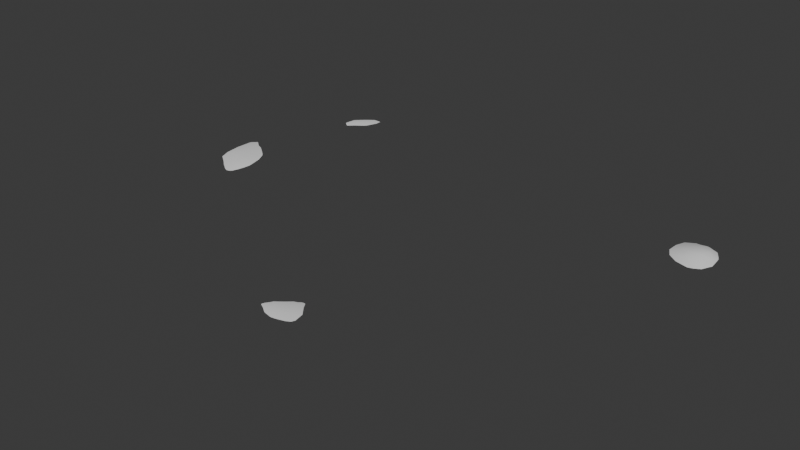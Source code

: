 # Source: splach.blend  (saved by Blender 4.5.90; exported with 4.5.12 LTS)
import bpy
from mathutils import Matrix  # noqa: F401  (used for matrix-valued properties, if any)

bpy.ops.wm.read_factory_settings(use_empty=True)
scene = bpy.context.scene
scene.name = 'Scene'

# ---- collections
col_collection = bpy.data.collections.new('Collection'); scene.collection.children.link(col_collection)

# ---- world
world_world = bpy.data.worlds.new('World'); scene.world = world_world
world_world.use_nodes = True; world_world.node_tree.nodes.clear()
_N = world_world.node_tree.nodes; _L = world_world.node_tree.links
n0 = _N.new('ShaderNodeOutputWorld'); n0.name = 'World Output'; n0.location = (200, 100)
n1 = _N.new('ShaderNodeBackground'); n1.name = 'Background'; n1.location = (-200, 100)
n1.inputs[0].default_value = (0.05088, 0.05088, 0.05088, 1.0)
_L.new(n1.outputs[0], n0.inputs[0])
n0.is_active_output = True
world_world.color = (0.05088, 0.05088, 0.05088)
world_world.sun_shadow_jitter_overblur = 0.0

# ---- meshes
me_splashshape_001 = bpy.data.meshes.new('splashShape.001')
me_splashshape_001.from_pydata([(-52.41, -5.168, 29.72), (-53.26, -1.873, 29.59), (-49.41, -8.881, 29.71), (-50.51, -6.288, 29.84), (-50.28, -3.066, 29.84), (-45.93, -11.9, 29.63), (-46.93, -10.02, 29.79), (-47.28, -6.577, 29.87), (-47.36, -2.871, 29.8), (-45.07, -10.05, 29.75), (-44.43, -7.556, 29.71), (-45.07, -4.358, 29.67), (0.4558, -46.35, 29.55), (-53.07, 1.427, 29.6), (-51.42, 0.5306, 29.7), (-52.04, 2.829, 29.54), (-48.71, -0.2305, 29.65), (-44.27, 24.74, 29.57), (-44.08, 26.95, 29.54), (-43.15, 23.58, 29.54), (-42.46, 25.51, 29.64), (-41.59, 28.12, 29.65), (-39.74, 26.55, 29.56), (-39.29, 28.93, 29.62), (-38.59, 30.23, 29.53), (3.397, -47.92, 29.58), (2.385, -46.17, 29.69), (3.479, -43.84, 29.67), (5.834, -46.15, 29.68), (5.944, -43.09, 29.69), (5.991, -41.54, 29.56), (8.458, -46.48, 29.57), (8.229, -44.43, 29.54), (46.24, 20.57, 29.67), (46.24, 14.78, 29.67), (46.01, 16.5, 29.9), (46.07, 18.23, 29.9), (48.53, 14.7, 30.11), (48.05, 16.9, 30.33), (47.99, 19.09, 30.36), (48.75, 20.72, 30.11), (50.21, 13.69, 29.96), (50.71, 16.29, 30.45), (50.16, 18.87, 30.55), (50.44, 20.58, 30.35), (52.34, 14.21, 29.93), (52.77, 16.64, 30.22), (52.03, 18.3, 30.46), (51.9, 20.27, 30.08), (-52.17, -7.804, 29.53), (-53.07, -5.489, 29.53), (-53.42, -2.366, 29.53), (-53.47, -1.906, 29.53), (-52.09, -7.895, 29.53), (-49.91, -9.491, 29.53), (-52.14, -7.846, 29.53), (-46.92, -11.82, 29.53), (-45.99, -12.25, 29.53), (-47.72, -11.21, 29.53), (-48.58, -10.63, 29.53), (-45.29, -12.16, 29.53), (-44.77, -11.7, 29.53), (-44.3, -10.34, 29.53), (-43.96, -8.532, 29.53), (-43.89, -7.252, 29.53), (-44.46, -4.82, 29.53), (-44.65, -3.891, 29.53), (-45.66, -1.888, 29.53), (-46.08, -1.343, 29.53), (0.5052, -46.54, 29.53), (0.3841, -46.35, 29.53), (0.5722, -45.82, 29.53), (-53.42, -1.507, 29.53), (-53.29, 1.477, 29.53), (-53.08, 1.968, 29.53), (-52.02, 2.88, 29.53), (-51.88, 2.818, 29.53), (-50.57, 1.725, 29.53), (-52.1, 2.858, 29.53), (-48.21, 0.3665, 29.53), (-46.67, -0.8357, 29.53), (-49.26, 1.139, 29.53), (-44.31, 24.37, 29.53), (-44.44, 24.74, 29.53), (-44.15, 26.88, 29.53), (-44.13, 27.0, 29.53), (-43.25, 23.53, 29.53), (-43.13, 23.5, 29.53), (-42.92, 23.59, 29.53), (-41.74, 24.65, 29.53), (-43.99, 27.22, 29.53), (-42.29, 28.87, 29.53), (-40.47, 30.27, 29.53), (-39.99, 25.94, 29.53), (-39.58, 26.4, 29.53), (-39.36, 26.84, 29.53), (-38.56, 28.85, 29.53), (-38.55, 30.2, 29.53), (-38.58, 30.24, 29.53), (-40.3, 30.3, 29.53), (-39.19, 30.29, 29.53), (2.702, -47.9, 29.53), (3.369, -48.1, 29.53), (1.533, -47.09, 29.53), (1.154, -44.99, 29.53), (1.43, -44.49, 29.53), (2.922, -43.32, 29.53), (4.121, -42.27, 29.53), (4.658, -48.38, 29.53), (5.701, -48.23, 29.53), (6.007, -41.47, 29.53), (6.236, -41.58, 29.53), (6.781, -42.51, 29.53), (4.812, -42.01, 29.53), (5.453, -41.56, 29.53), (8.383, -47.23, 29.53), (8.716, -46.5, 29.53), (7.554, -47.7, 29.53), (8.316, -44.5, 29.53), (8.281, -44.39, 29.53), (8.201, -44.27, 29.53), (45.69, 20.33, 29.53), (45.89, 20.77, 29.53), (46.26, 20.99, 29.53), (45.96, 14.51, 29.53), (45.7, 15.03, 29.53), (44.97, 16.39, 29.53), (45.02, 17.5, 29.53), (45.09, 18.8, 29.53), (46.55, 14.04, 29.53), (47.93, 13.01, 29.53), (47.72, 21.83, 29.53), (48.83, 12.73, 29.53), (50.7, 12.21, 29.53), (49.51, 21.85, 29.53), (50.39, 22.0, 29.53), (51.77, 12.53, 29.53), (53.03, 13.24, 29.53), (53.75, 14.75, 29.53), (54.1, 15.42, 29.53), (53.85, 18.12, 29.53), (53.76, 18.67, 29.53), (53.45, 19.34, 29.53), (52.49, 20.96, 29.53), (51.19, 21.58, 29.53)], [], [(49, 0, 50), (51, 1, 52), (51, 50, 0, 1), (54, 2, 53), (2, 3, 55, 53), (0, 49, 55, 3), (4, 0, 3), (1, 0, 4), (57, 5, 56), (5, 6, 58, 56), (59, 2, 54), (2, 59, 58, 6), (7, 2, 6), (3, 2, 7), (4, 3, 7), (7, 8, 4), (60, 5, 57), (62, 9, 61), (61, 9, 5, 60), (6, 5, 9), (64, 10, 63), (63, 10, 9, 62), (7, 6, 9), (9, 10, 7), (66, 11, 65), (11, 10, 64, 65), (11, 7, 10), (8, 7, 11), (67, 11, 66), (67, 68, 8, 11), (69, 12, 70), (70, 12, 71), (52, 1, 72), (72, 1, 13, 73), (73, 13, 74), (14, 1, 4), (13, 1, 14), (75, 15, 76), (15, 14, 77, 76), (15, 13, 14), (74, 13, 15, 78), (78, 15, 75), (79, 16, 80), (16, 8, 68, 80), (16, 4, 8), (14, 4, 16), (81, 16, 79), (16, 81, 77, 14), (82, 17, 83), (84, 18, 85), (84, 83, 17, 18), (87, 19, 86), (88, 19, 87), (19, 88, 89, 20), (82, 86, 19, 17), (19, 20, 17), (18, 17, 20), (20, 21, 18), (85, 18, 90), (18, 21, 91, 90), (91, 21, 92), (94, 22, 93), (22, 20, 89, 93), (95, 22, 94), (95, 96, 23, 22), (21, 20, 22), (22, 23, 21), (98, 24, 97), (24, 23, 96, 97), (92, 21, 23, 99), (99, 23, 24, 100), (100, 24, 98), (102, 25, 101), (25, 26, 103, 101), (103, 26, 12, 69), (12, 26, 104, 71), (27, 105, 104, 26), (105, 27, 106), (106, 27, 107), (108, 25, 102), (25, 108, 109, 28), (26, 25, 28), (27, 26, 28), (28, 29, 27), (110, 30, 111), (30, 29, 112, 111), (27, 29, 113, 107), (113, 29, 30, 114), (114, 30, 110), (116, 31, 115), (117, 28, 109), (117, 115, 31, 28), (119, 32, 118), (118, 32, 31, 116), (32, 28, 31), (29, 28, 32), (120, 32, 119), (32, 120, 112, 29), (121, 33, 122), (122, 33, 123), (124, 34, 125), (125, 34, 35, 126), (127, 36, 128), (127, 126, 35, 36), (129, 34, 124), (34, 129, 130, 37), (38, 34, 37), (35, 34, 38), (36, 35, 38), (38, 39, 36), (33, 121, 128, 36), (39, 33, 36), (131, 123, 33, 40), (33, 39, 40), (133, 41, 132), (41, 37, 130, 132), (42, 37, 41), (38, 37, 42), (43, 38, 42), (39, 38, 43), (40, 39, 43), (43, 44, 40), (131, 40, 134), (40, 44, 135, 134), (137, 45, 136), (45, 41, 133, 136), (138, 45, 137), (45, 138, 139, 46), (42, 41, 45), (45, 46, 42), (140, 46, 139), (46, 140, 141, 47), (47, 42, 46), (43, 42, 47), (143, 48, 142), (48, 47, 141, 142), (48, 43, 47), (44, 43, 48), (144, 48, 143), (144, 135, 44, 48)])
me_splashshape_001.polygons.foreach_set('use_smooth', [True] * 140)
_uv = me_splashshape_001.uv_layers.new(name='uv')
_uv.uv.foreach_set('vector', [-0.008775, 0.4397, -0.008709, 0.4629, -0.01382, 0.4589, -0.01456, 0.4858, -0.01304, 0.4905, -0.01482, 0.4899, -0.01456, 0.4858, -0.01382, 0.4589, -0.008709, 0.4629, -0.01304, 0.4905, 0.003949, 0.4269, 0.007375, 0.4331, -0.008362, 0.439, 0.007375, 0.4331, 0.003065, 0.4552, -0.008603, 0.4394, -0.008362, 0.439, -0.008709, 0.4629, -0.008775, 0.4397, -0.008603, 0.4394, 0.003065, 0.4552, 0.00722, 0.4834, -0.008709, 0.4629, 0.003065, 0.4552, -0.01304, 0.4905, -0.008709, 0.4629, 0.00722, 0.4834, 0.02197, 0.4033, 0.0224, 0.407, 0.01744, 0.4076, 0.0224, 0.407, 0.01902, 0.4246, 0.01395, 0.4132, 0.01744, 0.4076, 0.01007, 0.4179, 0.007375, 0.4331, 0.003949, 0.4269, 0.007375, 0.4331, 0.01007, 0.4179, 0.01395, 0.4132, 0.01902, 0.4246, 0.02179, 0.4543, 0.007375, 0.4331, 0.01902, 0.4246, 0.003065, 0.4552, 0.007375, 0.4331, 0.02179, 0.4543, 0.00722, 0.4834, 0.003065, 0.4552, 0.02179, 0.4543, 0.02179, 0.4543, 0.0255, 0.4865, 0.00722, 0.4834, 0.02586, 0.4038, 0.0224, 0.407, 0.02197, 0.4033, 0.03336, 0.4199, 0.0288, 0.4237, 0.02918, 0.4076, 0.02918, 0.4076, 0.0288, 0.4237, 0.0224, 0.407, 0.02586, 0.4038, 0.01902, 0.4246, 0.0224, 0.407, 0.0288, 0.4237, 0.03972, 0.4473, 0.03565, 0.4452, 0.03757, 0.4357, 0.03757, 0.4357, 0.03565, 0.4452, 0.0288, 0.4237, 0.03336, 0.4199, 0.02179, 0.4543, 0.01902, 0.4246, 0.0288, 0.4237, 0.0288, 0.4237, 0.03565, 0.4452, 0.02179, 0.4543, 0.04009, 0.4772, 0.03675, 0.4733, 0.03997, 0.4687, 0.03675, 0.4733, 0.03565, 0.4452, 0.03972, 0.4473, 0.03997, 0.4687, 0.03675, 0.4733, 0.02179, 0.4543, 0.03565, 0.4452, 0.0255, 0.4865, 0.02179, 0.4543, 0.03675, 0.4733, 0.03644, 0.4951, 0.03675, 0.4733, 0.04009, 0.4772, 0.03644, 0.4951, 0.03473, 0.4999, 0.0255, 0.4865, 0.03675, 0.4733, 0.5029, 0.03961, 0.5024, 0.0408, 0.5019, 0.04067, 0.5019, 0.04067, 0.5024, 0.0408, 0.5031, 0.04433, -0.01482, 0.4899, -0.01304, 0.4905, -0.01431, 0.4936, -0.01431, 0.4936, -0.01304, 0.4905, -0.01039, 0.5211, -0.0122, 0.5213, -0.0122, 0.5213, -0.01039, 0.5211, -0.01033, 0.5262, 0.001692, 0.5144, -0.01304, 0.4905, 0.00722, 0.4834, -0.01039, 0.5211, -0.01304, 0.4905, 0.001692, 0.5144, -0.001985, 0.5362, -0.002126, 0.5356, -0.001025, 0.5357, -0.002126, 0.5356, 0.001692, 0.5144, 0.007974, 0.5266, -0.001025, 0.5357, -0.002126, 0.5356, -0.01039, 0.5211, 0.001692, 0.5144, -0.01033, 0.5262, -0.01039, 0.5211, -0.002126, 0.5356, -0.00255, 0.5359, -0.00255, 0.5359, -0.002126, 0.5356, -0.001985, 0.5362, 0.02301, 0.515, 0.01947, 0.5092, 0.03153, 0.5042, 0.01947, 0.5092, 0.0255, 0.4865, 0.03473, 0.4999, 0.03153, 0.5042, 0.01947, 0.5092, 0.00722, 0.4834, 0.0255, 0.4865, 0.001692, 0.5144, 0.00722, 0.4834, 0.01947, 0.5092, 0.01644, 0.522, 0.01947, 0.5092, 0.02301, 0.515, 0.01947, 0.5092, 0.01644, 0.522, 0.007974, 0.5266, 0.001692, 0.5144, 0.06254, 0.7555, 0.06291, 0.7583, 0.06188, 0.7582, 0.06395, 0.7736, 0.0644, 0.7741, 0.06405, 0.7744, 0.06395, 0.7736, 0.06188, 0.7582, 0.06291, 0.7583, 0.0644, 0.7741, 0.06875, 0.7497, 0.06871, 0.7502, 0.06808, 0.7498, 0.06999, 0.7504, 0.06871, 0.7502, 0.06875, 0.7497, 0.06871, 0.7502, 0.06999, 0.7504, 0.07732, 0.7587, 0.07359, 0.7646, 0.06254, 0.7555, 0.06808, 0.7498, 0.06871, 0.7502, 0.06291, 0.7583, 0.06871, 0.7502, 0.07359, 0.7646, 0.06291, 0.7583, 0.0644, 0.7741, 0.06291, 0.7583, 0.07359, 0.7646, 0.07359, 0.7646, 0.07936, 0.7825, 0.0644, 0.7741, 0.06405, 0.7744, 0.0644, 0.7741, 0.0649, 0.7759, 0.0644, 0.7741, 0.07936, 0.7825, 0.07504, 0.7872, 0.0649, 0.7759, 0.07504, 0.7872, 0.07936, 0.7825, 0.08753, 0.7971, 0.09152, 0.7717, 0.09049, 0.7727, 0.08858, 0.7683, 0.09049, 0.7727, 0.07359, 0.7646, 0.07732, 0.7587, 0.08858, 0.7683, 0.09346, 0.7748, 0.09049, 0.7727, 0.09152, 0.7717, 0.09346, 0.7748, 0.1002, 0.7886, 0.09486, 0.7886, 0.09049, 0.7727, 0.07936, 0.7825, 0.07359, 0.7646, 0.09049, 0.7727, 0.09049, 0.7727, 0.09486, 0.7886, 0.07936, 0.7825, 0.1009, 0.7976, 0.1009, 0.7975, 0.1011, 0.7973, 0.1009, 0.7975, 0.09486, 0.7886, 0.1002, 0.7886, 0.1011, 0.7973, 0.08753, 0.7971, 0.07936, 0.7825, 0.09486, 0.7886, 0.0887, 0.7973, 0.0887, 0.7973, 0.09486, 0.7886, 0.1009, 0.7975, 0.09665, 0.7977, 0.09665, 0.7977, 0.1009, 0.7975, 0.1009, 0.7976, 0.5271, 0.0327, 0.5273, 0.03395, 0.5215, 0.03332, 0.5273, 0.03395, 0.518, 0.04444, 0.5115, 0.03737, 0.5215, 0.03332, 0.5115, 0.03737, 0.518, 0.04444, 0.5024, 0.0408, 0.5029, 0.03961, 0.5024, 0.0408, 0.518, 0.04444, 0.5073, 0.05049, 0.5031, 0.04433, 0.5263, 0.0609, 0.5094, 0.05409, 0.5073, 0.05049, 0.518, 0.04444, 0.5094, 0.05409, 0.5263, 0.0609, 0.5215, 0.0641, 0.5215, 0.0641, 0.5263, 0.0609, 0.5325, 0.07298, 0.538, 0.03147, 0.5273, 0.03395, 0.5271, 0.0327, 0.5273, 0.03395, 0.538, 0.03147, 0.5467, 0.033, 0.5472, 0.04689, 0.518, 0.04444, 0.5273, 0.03395, 0.5472, 0.04689, 0.5263, 0.0609, 0.518, 0.04444, 0.5472, 0.04689, 0.5472, 0.04689, 0.5485, 0.06789, 0.5263, 0.0609, 0.5501, 0.07986, 0.5498, 0.07928, 0.5521, 0.07903, 0.5498, 0.07928, 0.5485, 0.06789, 0.5568, 0.07229, 0.5521, 0.07903, 0.5263, 0.0609, 0.5485, 0.06789, 0.5387, 0.07527, 0.5325, 0.07298, 0.5387, 0.07527, 0.5485, 0.06789, 0.5498, 0.07928, 0.5449, 0.07886, 0.5449, 0.07886, 0.5498, 0.07928, 0.5501, 0.07986, 0.5734, 0.0442, 0.5709, 0.04451, 0.5703, 0.03949, 0.5629, 0.03635, 0.5472, 0.04689, 0.5467, 0.033, 0.5629, 0.03635, 0.5703, 0.03949, 0.5709, 0.04451, 0.5472, 0.04689, 0.5696, 0.05881, 0.5691, 0.05858, 0.5699, 0.05806, 0.5699, 0.05806, 0.5691, 0.05858, 0.5709, 0.04451, 0.5734, 0.0442, 0.5691, 0.05858, 0.5472, 0.04689, 0.5709, 0.04451, 0.5485, 0.06789, 0.5472, 0.04689, 0.5691, 0.05858, 0.569, 0.05974, 0.5691, 0.05858, 0.5696, 0.05881, 0.5691, 0.05858, 0.569, 0.05974, 0.5568, 0.07229, 0.5485, 0.06789, 0.964, 0.6912, 0.9684, 0.6915, 0.9657, 0.6944, 0.9657, 0.6944, 0.9684, 0.6915, 0.9691, 0.6956, 0.9668, 0.6429, 0.9687, 0.6442, 0.9642, 0.6481, 0.9642, 0.6481, 0.9687, 0.6442, 0.9659, 0.6587, 0.9576, 0.6615, 0.9578, 0.6701, 0.9661, 0.6722, 0.9585, 0.6801, 0.9578, 0.6701, 0.9576, 0.6615, 0.9659, 0.6587, 0.9661, 0.6722, 0.972, 0.6366, 0.9687, 0.6442, 0.9668, 0.6429, 0.9687, 0.6442, 0.972, 0.6366, 0.9834, 0.6232, 0.9854, 0.6366, 0.9807, 0.6561, 0.9687, 0.6442, 0.9854, 0.6366, 0.9659, 0.6587, 0.9687, 0.6442, 0.9807, 0.6561, 0.9661, 0.6722, 0.9659, 0.6587, 0.9807, 0.6561, 0.9807, 0.6561, 0.9804, 0.6736, 0.9661, 0.6722, 0.9684, 0.6915, 0.964, 0.6912, 0.9585, 0.6801, 0.9661, 0.6722, 0.9804, 0.6736, 0.9684, 0.6915, 0.9661, 0.6722, 0.9811, 0.7003, 0.9691, 0.6956, 0.9684, 0.6915, 0.9873, 0.6863, 0.9684, 0.6915, 0.9804, 0.6736, 0.9873, 0.6863, 1.004, 0.6085, 0.9982, 0.6236, 0.9899, 0.6185, 0.9982, 0.6236, 0.9854, 0.6366, 0.9834, 0.6232, 0.9899, 0.6185, 0.999, 0.6456, 0.9854, 0.6366, 0.9982, 0.6236, 0.9807, 0.6561, 0.9854, 0.6366, 0.999, 0.6456, 0.9952, 0.6676, 0.9807, 0.6561, 0.999, 0.6456, 0.9804, 0.6736, 0.9807, 0.6561, 0.9952, 0.6676, 0.9873, 0.6863, 0.9804, 0.6736, 0.9952, 0.6676, 0.9952, 0.6676, 0.9989, 0.6818, 0.9873, 0.6863, 0.9811, 0.7003, 0.9873, 0.6863, 0.9958, 0.6975, 0.9873, 0.6863, 0.9989, 0.6818, 1.003, 0.6976, 0.9958, 0.6975, 1.02, 0.6147, 1.013, 0.6247, 1.011, 0.6097, 1.013, 0.6247, 0.9982, 0.6236, 1.004, 0.6085, 1.011, 0.6097, 1.024, 0.6289, 1.013, 0.6247, 1.02, 0.6147, 1.013, 0.6247, 1.024, 0.6289, 1.026, 0.6347, 1.014, 0.6461, 0.999, 0.6456, 0.9982, 0.6236, 1.013, 0.6247, 1.013, 0.6247, 1.014, 0.6461, 0.999, 0.6456, 1.025, 0.6598, 1.014, 0.6461, 1.026, 0.6347, 1.014, 0.6461, 1.025, 0.6598, 1.024, 0.6647, 1.008, 0.6607, 1.008, 0.6607, 0.999, 0.6456, 1.014, 0.6461, 0.9952, 0.6676, 0.999, 0.6456, 1.008, 0.6607, 1.017, 0.686, 1.01, 0.6784, 1.022, 0.6706, 1.01, 0.6784, 1.008, 0.6607, 1.024, 0.6647, 1.022, 0.6706, 1.01, 0.6784, 0.9952, 0.6676, 1.008, 0.6607, 0.9989, 0.6818, 0.9952, 0.6676, 1.01, 0.6784, 1.008, 0.6929, 1.01, 0.6784, 1.017, 0.686, 1.008, 0.6929, 1.003, 0.6976, 0.9989, 0.6818, 1.01, 0.6784])
me_splashshape_001.update()
me_splashshape_001.normals_split_custom_set([tuple(v) for v in zip(*[iter([-0.1572, -0.1402, 0.9776, -0.1446, -0.0701, 0.987, -0.1728, -0.07517, 0.9821, -0.1748, 0.00939, 0.9846, -0.1661, 0.0216, 0.9859, -0.1764, 0.02041, 0.9841, -0.1748, 0.00939, 0.9846, -0.1728, -0.07517, 0.9821, -0.1446, -0.0701, 0.987, -0.1661, 0.0216, 0.9859, -0.1064, -0.1522, 0.9826, -0.08769, -0.1341, 0.9871, -0.1558, -0.1418, 0.9776, -0.08769, -0.1341, 0.9871, -0.08335, -0.07735, 0.9935, -0.1565, -0.141, 0.9776, -0.1558, -0.1418, 0.9776, -0.1446, -0.0701, 0.987, -0.1572, -0.1402, 0.9776, -0.1565, -0.141, 0.9776, -0.08335, -0.07735, 0.9935, -0.03304, 0.02251, 0.9992, -0.1446, -0.0701, 0.987, -0.08335, -0.07735, 0.9935, -0.1661, 0.0216, 0.9859, -0.1446, -0.0701, 0.987, -0.03304, 0.02251, 0.9992, 0.01052, -0.1756, 0.9844, 0.01627, -0.1699, 0.9853, -0.0302, -0.1789, 0.9834, 0.01627, -0.1699, 0.9853, -0.009093, -0.1265, 0.9919, -0.06098, -0.1701, 0.9835, -0.0302, -0.1789, 0.9834, -0.08506, -0.1677, 0.9822, -0.08769, -0.1341, 0.9871, -0.1064, -0.1522, 0.9826, -0.08769, -0.1341, 0.9871, -0.08506, -0.1677, 0.9822, -0.06098, -0.1701, 0.9835, -0.009093, -0.1265, 0.9919, 0.04151, -0.02116, 0.9989, -0.08769, -0.1341, 0.9871, -0.009093, -0.1265, 0.9919, -0.08335, -0.07735, 0.9935, -0.08769, -0.1341, 0.9871, 0.04151, -0.02116, 0.9989, -0.03304, 0.02251, 0.9992, -0.08335, -0.07735, 0.9935, 0.04151, -0.02116, 0.9989, 0.04151, -0.02116, 0.9989, 0.08398, 0.07632, 0.9935, -0.03304, 0.02251, 0.9992, 0.06156, -0.1653, 0.9843, 0.01627, -0.1699, 0.9853, 0.01052, -0.1756, 0.9844, 0.1579, -0.08805, 0.9835, 0.1129, -0.09476, 0.9891, 0.1089, -0.1403, 0.9841, 0.1089, -0.1403, 0.9841, 0.1129, -0.09476, 0.9891, 0.01627, -0.1699, 0.9853, 0.06156, -0.1653, 0.9843, -0.009093, -0.1265, 0.9919, 0.01627, -0.1699, 0.9853, 0.1129, -0.09476, 0.9891, 0.2205, 0.004886, 0.9754, 0.1913, -0.002642, 0.9815, 0.2069, -0.02362, 0.9781, 0.2069, -0.02362, 0.9781, 0.1913, -0.002642, 0.9815, 0.1129, -0.09476, 0.9891, 0.1579, -0.08805, 0.9835, 0.04151, -0.02116, 0.9989, -0.009093, -0.1265, 0.9919, 0.1129, -0.09476, 0.9891, 0.1129, -0.09476, 0.9891, 0.1913, -0.002642, 0.9815, 0.04151, -0.02116, 0.9989, 0.1916, 0.07479, 0.9786, 0.1728, 0.07001, 0.9825, 0.202, 0.06014, 0.9775, 0.1728, 0.07001, 0.9825, 0.1913, -0.002642, 0.9815, 0.2205, 0.004886, 0.9754, 0.202, 0.06014, 0.9775, 0.1728, 0.07001, 0.9825, 0.04151, -0.02116, 0.9989, 0.1913, -0.002642, 0.9815, 0.08398, 0.07632, 0.9935, 0.04151, -0.02116, 0.9989, 0.1728, 0.07001, 0.9825, 0.1566, 0.09955, 0.9826, 0.1728, 0.07001, 0.9825, 0.1916, 0.07479, 0.9786, 0.1566, 0.09955, 0.9826, 0.1413, 0.1044, 0.9844, 0.08398, 0.07632, 0.9935, 0.1728, 0.07001, 0.9825, -0.1282, -0.04829, 0.9906, -0.1311, -0.03574, 0.9907, -0.132, -0.03562, 0.9906, -0.132, -0.03562, 0.9906, -0.1311, -0.03574, 0.9907, -0.1339, -0.002472, 0.991, -0.1764, 0.02041, 0.9841, -0.1661, 0.0216, 0.9859, -0.1713, 0.02913, 0.9848, -0.1713, 0.02913, 0.9848, -0.1661, 0.0216, 0.9859, -0.1164, 0.1141, 0.9866, -0.1283, 0.1123, 0.9853, -0.1283, 0.1123, 0.9853, -0.1164, 0.1141, 0.9866, -0.1155, 0.1246, 0.9855, -0.0387, 0.09938, 0.9943, -0.1661, 0.0216, 0.9859, -0.03304, 0.02251, 0.9992, -0.1164, 0.1141, 0.9866, -0.1661, 0.0216, 0.9859, -0.0387, 0.09938, 0.9943, -0.05044, 0.1463, 0.988, -0.05053, 0.1462, 0.988, -0.04491, 0.1452, 0.9884, -0.05053, 0.1462, 0.988, -0.0387, 0.09938, 0.9943, -0.002588, 0.1176, 0.9931, -0.04491, 0.1452, 0.9884, -0.05053, 0.1462, 0.988, -0.1164, 0.1141, 0.9866, -0.0387, 0.09938, 0.9943, -0.1155, 0.1246, 0.9855, -0.1164, 0.1141, 0.9866, -0.05053, 0.1462, 0.988, -0.05388, 0.1465, 0.9877, -0.05388, 0.1465, 0.9877, -0.05053, 0.1462, 0.988, -0.05044, 0.1463, 0.988, 0.07747, 0.1094, 0.991, 0.06156, 0.1046, 0.9926, 0.1258, 0.108, 0.9862, 0.06156, 0.1046, 0.9926, 0.08398, 0.07632, 0.9935, 0.1413, 0.1044, 0.9844, 0.1258, 0.108, 0.9862, 0.06156, 0.1046, 0.9926, -0.03304, 0.02251, 0.9992, 0.08398, 0.07632, 0.9935, -0.0387, 0.09938, 0.9943, -0.03304, 0.02251, 0.9992, 0.06156, 0.1046, 0.9926, 0.04507, 0.1176, 0.992, 0.06156, 0.1046, 0.9926, 0.07747, 0.1094, 0.991, 0.06156, 0.1046, 0.9926, 0.04507, 0.1176, 0.992, -0.002588, 0.1176, 0.9931, -0.0387, 0.09938, 0.9943, -0.08831, -0.08121, 0.9928, -0.09048, -0.07027, 0.9934, -0.09729, -0.06633, 0.993, -0.1163, 0.02909, 0.9928, -0.1144, 0.03057, 0.993, -0.117, 0.03278, 0.9926, -0.1163, 0.02909, 0.9928, -0.09729, -0.06633, 0.993, -0.09048, -0.07027, 0.9934, -0.1144, 0.03057, 0.993, -0.03252, -0.1267, 0.9914, -0.03357, -0.1261, 0.9915, -0.03756, -0.1255, 0.9914, -0.02703, -0.1256, 0.9917, -0.03357, -0.1261, 0.9915, -0.03252, -0.1267, 0.9914, -0.03357, -0.1261, 0.9915, -0.02703, -0.1256, 0.9917, -0.0007506, -0.08668, 0.9962, -0.0295, -0.05609, 0.998, -0.08831, -0.08121, 0.9928, -0.03756, -0.1255, 0.9914, -0.03357, -0.1261, 0.9915, -0.09048, -0.07027, 0.9934, -0.03357, -0.1261, 0.9915, -0.0295, -0.05609, 0.998, -0.09048, -0.07027, 0.9934, -0.1144, 0.03057, 0.993, -0.09048, -0.07027, 0.9934, -0.0295, -0.05609, 0.998, -0.0295, -0.05609, 0.998, -0.03636, 0.04462, 0.9983, -0.1144, 0.03057, 0.993, -0.117, 0.03278, 0.9926, -0.1144, 0.03057, 0.993, -0.1144, 0.04008, 0.9926, -0.1144, 0.03057, 0.993, -0.03636, 0.04462, 0.9983, -0.07071, 0.08229, 0.9941, -0.1144, 0.04008, 0.9926, -0.07071, 0.08229, 0.9941, -0.03636, 0.04462, 0.9983, -0.02522, 0.1145, 0.9931, 0.04461, -0.0443, 0.998, 0.03964, -0.03869, 0.9985, 0.03799, -0.05631, 0.9977, 0.03964, -0.03869, 0.9985, -0.0295, -0.05609, 0.998, -0.0007506, -0.08668, 0.9962, 0.03799, -0.05631, 0.9977, 0.04643, -0.02999, 0.9985, 0.03964, -0.03869, 0.9985, 0.04461, -0.0443, 0.998, 0.04643, -0.02999, 0.9985, 0.04497, 0.03989, 0.9982, 0.02576, 0.04592, 0.9986, 0.03964, -0.03869, 0.9985, -0.03636, 0.04462, 0.9983, -0.0295, -0.05609, 0.998, 0.03964, -0.03869, 0.9985, 0.03964, -0.03869, 0.9985, 0.02576, 0.04592, 0.9986, -0.03636, 0.04462, 0.9983, 0.03345, 0.09163, 0.9952, 0.03347, 0.09096, 0.9953, 0.03454, 0.08966, 0.9954, 0.03347, 0.09096, 0.9953, 0.02576, 0.04592, 0.9986, 0.04497, 0.03989, 0.9982, 0.03454, 0.08966, 0.9954, -0.02522, 0.1145, 0.9931, -0.03636, 0.04462, 0.9983, 0.02576, 0.04592, 0.9986, -0.02009, 0.1134, 0.9933, -0.02009, 0.1134, 0.9933, 0.02576, 0.04592, 0.9986, 0.03347, 0.09096, 0.9953, 0.0142, 0.1005, 0.9948, 0.0142, 0.1005, 0.9948, 0.03347, 0.09096, 0.9953, 0.03345, 0.09163, 0.9952, -0.04168, -0.1401, 0.9893, -0.03894, -0.1329, 0.9904, -0.05786, -0.1329, 0.9894, -0.03894, -0.1329, 0.9904, -0.07504, -0.03329, 0.9966, -0.09352, -0.08827, 0.9917, -0.05786, -0.1329, 0.9894, -0.09352, -0.08827, 0.9917, -0.07504, -0.03329, 0.9966, -0.1311, -0.03574, 0.9907, -0.1282, -0.04829, 0.9906, -0.1311, -0.03574, 0.9907, -0.07504, -0.03329, 0.9966, -0.1262, 0.04881, 0.9908, -0.1339, -0.002472, 0.991, -0.05866, 0.1098, 0.9922, -0.1212, 0.07945, 0.9894, -0.1262, 0.04881, 0.9908, -0.07504, -0.03329, 0.9966, -0.1212, 0.07945, 0.9894, -0.05866, 0.1098, 0.9922, -0.07747, 0.1399, 0.9871, -0.07747, 0.1399, 0.9871, -0.05866, 0.1098, 0.9922, -0.04189, 0.1995, 0.979, -0.01496, -0.1369, 0.9905, -0.03894, -0.1329, 0.9904, -0.04168, -0.1401, 0.9893, -0.03894, -0.1329, 0.9904, -0.01496, -0.1369, 0.9905, 0.01054, -0.1149, 0.9933, 0.03584, -0.01493, 0.9992, -0.07504, -0.03329, 0.9966, -0.03894, -0.1329, 0.9904, 0.03584, -0.01493, 0.9992, -0.05866, 0.1098, 0.9922, -0.07504, -0.03329, 0.9966, 0.03584, -0.01493, 0.9992, 0.03584, -0.01493, 0.9992, 0.04535, 0.1486, 0.9879, -0.05866, 0.1098, 0.9922, 0.03703, 0.2398, 0.9701, 0.03791, 0.2375, 0.9706, 0.0459, 0.2329, 0.9714, 0.03791, 0.2375, 0.9706, 0.04535, 0.1486, 0.9879, 0.06856, 0.1741, 0.9823, 0.0459, 0.2329, 0.9714, -0.05866, 0.1098, 0.9922, 0.04535, 0.1486, 0.9879, -0.01303, 0.2128, 0.977, -0.04189, 0.1995, 0.979, -0.01303, 0.2128, 0.977, 0.04535, 0.1486, 0.9879, 0.03791, 0.2375, 0.9706, 0.01345, 0.2372, 0.9714, 0.01345, 0.2372, 0.9714, 0.03791, 0.2375, 0.9706, 0.03703, 0.2398, 0.9701, 0.1071, -0.0007875, 0.9942, 0.1059, -0.002306, 0.9944, 0.09003, -0.03132, 0.9954, 0.05717, -0.05719, 0.9967, 0.03584, -0.01493, 0.9992, 0.01054, -0.1149, 0.9933, 0.05717, -0.05719, 0.9967, 0.09003, -0.03132, 0.9954, 0.1059, -0.002306, 0.9944, 0.03584, -0.01493, 0.9992, 0.1185, 0.08304, 0.9895, 0.1183, 0.08165, 0.9896, 0.1182, 0.07963, 0.9898, 0.1182, 0.07963, 0.9898, 0.1183, 0.08165, 0.9896, 0.1059, -0.002306, 0.9944, 0.1071, -0.0007875, 0.9942, 0.1183, 0.08165, 0.9896, 0.03584, -0.01493, 0.9992, 0.1059, -0.002306, 0.9944, 0.04535, 0.1486, 0.9879, 0.03584, -0.01493, 0.9992, 0.1183, 0.08165, 0.9896, 0.1169, 0.0892, 0.9891, 0.1183, 0.08165, 0.9896, 0.1185, 0.08304, 0.9895, 0.1183, 0.08165, 0.9896, 0.1169, 0.0892, 0.9891, 0.06856, 0.1741, 0.9823, 0.04535, 0.1486, 0.9879, -0.2585, 0.1931, 0.9465, -0.2502, 0.2208, 0.9427, -0.2439, 0.2168, 0.9453, -0.2439, 0.2168, 0.9453, -0.2502, 0.2208, 0.9427, -0.227, 0.2372, 0.9446, -0.2438, -0.1882, 0.9514, -0.2461, -0.189, 0.9506, -0.2518, -0.1688, 0.9529, -0.2518, -0.1688, 0.9529, -0.2461, -0.189, 0.9506, -0.2937, -0.09772, 0.9509, -0.2876, -0.08885, 0.9536, -0.2927, -6.199e-05, 0.9562, -0.3009, 0.04174, 0.9527, -0.2939, 0.06672, 0.9535, -0.2927, -6.199e-05, 0.9562, -0.2876, -0.08885, 0.9536, -0.2937, -0.09772, 0.9509, -0.3009, 0.04174, 0.9527, -0.2222, -0.1996, 0.9544, -0.2461, -0.189, 0.9506, -0.2438, -0.1882, 0.9514, -0.2461, -0.189, 0.9506, -0.2222, -0.1996, 0.9544, -0.1422, -0.229, 0.963, -0.1327, -0.2262, 0.965, -0.1946, -0.06956, 0.9784, -0.2461, -0.189, 0.9506, -0.1327, -0.2262, 0.965, -0.2937, -0.09772, 0.9509, -0.2461, -0.189, 0.9506, -0.1946, -0.06956, 0.9784, -0.3009, 0.04174, 0.9527, -0.2937, -0.09772, 0.9509, -0.1946, -0.06956, 0.9784, -0.1946, -0.06956, 0.9784, -0.2137, 0.1564, 0.9643, -0.3009, 0.04174, 0.9527, -0.2502, 0.2208, 0.9427, -0.2585, 0.1931, 0.9465, -0.2939, 0.06672, 0.9535, -0.3009, 0.04174, 0.9527, -0.2137, 0.1564, 0.9643, -0.2502, 0.2208, 0.9427, -0.3009, 0.04174, 0.9527, -0.09762, 0.3272, 0.9399, -0.227, 0.2372, 0.9446, -0.2502, 0.2208, 0.9427, -0.09819, 0.3297, 0.939, -0.2502, 0.2208, 0.9427, -0.2137, 0.1564, 0.9643, -0.09819, 0.3297, 0.939, 0.02154, -0.2282, 0.9734, 0.0003452, -0.247, 0.969, -0.07594, -0.2395, 0.9679, 0.0003452, -0.247, 0.969, -0.1327, -0.2262, 0.965, -0.1422, -0.229, 0.963, -0.07594, -0.2395, 0.9679, 0.08035, -0.1128, 0.9904, -0.1327, -0.2262, 0.965, 0.0003452, -0.247, 0.969, -0.1946, -0.06956, 0.9784, -0.1327, -0.2262, 0.965, 0.08035, -0.1128, 0.9904, 0.03008, 0.1836, 0.9825, -0.1946, -0.06956, 0.9784, 0.08035, -0.1128, 0.9904, -0.2137, 0.1564, 0.9643, -0.1946, -0.06956, 0.9784, 0.03008, 0.1836, 0.9825, -0.09819, 0.3297, 0.939, -0.2137, 0.1564, 0.9643, 0.03008, 0.1836, 0.9825, 0.03008, 0.1836, 0.9825, 0.07475, 0.3759, 0.9236, -0.09819, 0.3297, 0.939, -0.09762, 0.3272, 0.9399, -0.09819, 0.3297, 0.939, -0.005025, 0.3703, 0.9289, -0.09819, 0.3297, 0.939, 0.07475, 0.3759, 0.9236, 0.08843, 0.3956, 0.9142, -0.005025, 0.3703, 0.9289, 0.2317, -0.1688, 0.958, 0.2063, -0.1856, 0.9607, 0.127, -0.1979, 0.972, 0.2063, -0.1856, 0.9607, 0.0003452, -0.247, 0.969, 0.02154, -0.2282, 0.9734, 0.127, -0.1979, 0.972, 0.3351, -0.1008, 0.9368, 0.2063, -0.1856, 0.9607, 0.2317, -0.1688, 0.958, 0.2063, -0.1856, 0.9607, 0.3351, -0.1008, 0.9368, 0.3847, -0.05155, 0.9216, 0.3313, -0.04294, 0.9425, 0.08035, -0.1128, 0.9904, 0.0003452, -0.247, 0.969, 0.2063, -0.1856, 0.9607, 0.2063, -0.1856, 0.9607, 0.3313, -0.04294, 0.9425, 0.08035, -0.1128, 0.9904, 0.4028, 0.09755, 0.9101, 0.3313, -0.04294, 0.9425, 0.3847, -0.05155, 0.9216, 0.3313, -0.04294, 0.9425, 0.4028, 0.09755, 0.9101, 0.3957, 0.1508, 0.9059, 0.2851, 0.1186, 0.9511, 0.2851, 0.1186, 0.9511, 0.08035, -0.1128, 0.9904, 0.3313, -0.04294, 0.9425, 0.03008, 0.1836, 0.9825, 0.08035, -0.1128, 0.9904, 0.2851, 0.1186, 0.9511, 0.2711, 0.3324, 0.9033, 0.2537, 0.327, 0.9103, 0.369, 0.2239, 0.9021, 0.2537, 0.327, 0.9103, 0.2851, 0.1186, 0.9511, 0.3957, 0.1508, 0.9059, 0.369, 0.2239, 0.9021, 0.2537, 0.327, 0.9103, 0.03008, 0.1836, 0.9825, 0.2851, 0.1186, 0.9511, 0.07475, 0.3759, 0.9236, 0.03008, 0.1836, 0.9825, 0.2537, 0.327, 0.9103, 0.1836, 0.3669, 0.912, 0.2537, 0.327, 0.9103, 0.2711, 0.3324, 0.9033, 0.1836, 0.3669, 0.912, 0.08843, 0.3956, 0.9142, 0.07475, 0.3759, 0.9236, 0.2537, 0.327, 0.9103])] * 3)])

# ---- objects
ob_splash = bpy.data.objects.new('splash', me_splashshape_001)

# ---- transforms, parenting, visibility, modifiers, constraints
ob_splash.location = (0.0, 0.0, 0.0)
_m = ob_splash.modifiers.new('MeshSequenceCache', 'MESH_SEQUENCE_CACHE')
_m.object_path = '/splash/splashShape'

# ---- collection membership
col_collection.objects.link(ob_splash)

# ---- scene / render settings (as saved in the file)
scene.frame_start = 0; scene.frame_end = 29; scene.frame_set(0)
scene.render.engine = 'BLENDER_EEVEE_NEXT'
bpy.context.view_layer.update()

# ---- added for rendering (the .blend has no active camera and no usable light): camera, sun
cam_auto = bpy.data.cameras.new('AutoCamera')
cam_auto.lens = 50.0
cam_auto.sensor_width = 36.0
cam_auto.clip_end = 2164.16
ob_auto_camera = bpy.data.objects.new('AutoCamera', cam_auto)
scene.collection.objects.link(ob_auto_camera)
ob_auto_camera.location = (123.629, -157.018, 128.693)
ob_auto_camera.rotation_euler = (1.09748, -7.21219e-08, 0.694738)
scene.camera = ob_auto_camera
light_auto_sun = bpy.data.lights.new('AutoSun', 'SUN')
light_auto_sun.energy = 3.0
light_auto_sun.angle = 0.0523599
ob_auto_sun = bpy.data.objects.new('AutoSun', light_auto_sun)
scene.collection.objects.link(ob_auto_sun)
ob_auto_sun.rotation_euler = (0.872665, 0.174533, 0.523599)
bpy.context.view_layer.update()
